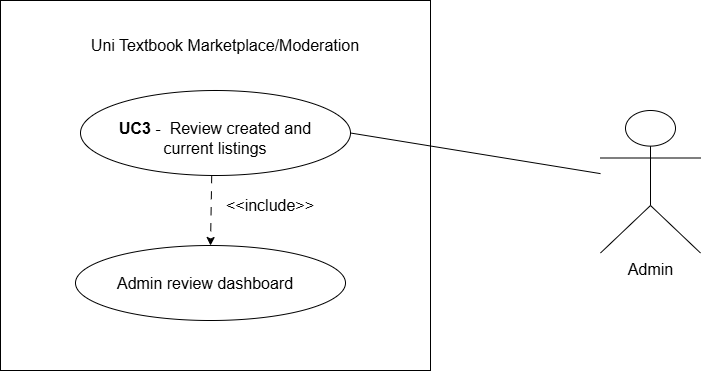

The diagram above was exported from draw.io. Its source (the exported page's mxGraphModel, read from the mxfile embedded in the PNG):
<mxGraphModel dx="1720" dy="-1096" grid="1" gridSize="10" guides="1" tooltips="1" connect="1" arrows="1" fold="1" page="1" pageScale="1" pageWidth="850" pageHeight="1100" math="0" shadow="0">
  <root>
    <mxCell id="0" />
    <mxCell id="1" parent="0" />
    <mxCell id="uS4oBmK4UuoRqVgyWqLC-94" parent="1" style="shape=umlActor;verticalLabelPosition=bottom;verticalAlign=top;html=1;outlineConnect=0;" value="&lt;font style=&quot;font-size: 16px;&quot;&gt;Admin&lt;/font&gt;" vertex="1">
      <mxGeometry height="142.5" width="100" x="870" y="2540" as="geometry" />
    </mxCell>
    <mxCell id="BfIbghIGXy-gCx-GEQ0J-1" parent="1" style="rounded=0;whiteSpace=wrap;html=1;" value="" vertex="1">
      <mxGeometry height="370" width="430" x="270" y="2430" as="geometry" />
    </mxCell>
    <mxCell id="BfIbghIGXy-gCx-GEQ0J-4" parent="1" style="text;html=1;whiteSpace=wrap;strokeColor=none;fillColor=none;align=center;verticalAlign=middle;rounded=0;" value="&lt;font style=&quot;font-size: 16px;&quot;&gt;Uni Textbook Marketplace/Moderation&lt;/font&gt;" vertex="1">
      <mxGeometry height="30" width="340" x="325" y="2460" as="geometry" />
    </mxCell>
    <mxCell id="BfIbghIGXy-gCx-GEQ0J-5" parent="1" style="ellipse;whiteSpace=wrap;html=1;" value="" vertex="1">
      <mxGeometry height="85" width="270" x="350" y="2520" as="geometry" />
    </mxCell>
    <mxCell id="BfIbghIGXy-gCx-GEQ0J-6" parent="1" style="ellipse;whiteSpace=wrap;html=1;" value="" vertex="1">
      <mxGeometry height="75" width="270" x="345" y="2675" as="geometry" />
    </mxCell>
    <mxCell id="BfIbghIGXy-gCx-GEQ0J-7" edge="1" parent="1" source="BfIbghIGXy-gCx-GEQ0J-5" style="endArrow=classic;html=1;rounded=0;entryX=0.5;entryY=0;entryDx=0;entryDy=0;dashed=1;dashPattern=8 8;exitX=0.486;exitY=0.997;exitDx=0;exitDy=0;exitPerimeter=0;" target="BfIbghIGXy-gCx-GEQ0J-6" value="">
      <mxGeometry height="50" relative="1" width="50" as="geometry">
        <mxPoint x="490" y="2600" as="sourcePoint" />
        <mxPoint x="494.8" y="2690" as="targetPoint" />
      </mxGeometry>
    </mxCell>
    <mxCell id="BfIbghIGXy-gCx-GEQ0J-8" parent="1" style="text;html=1;whiteSpace=wrap;strokeColor=none;fillColor=none;align=center;verticalAlign=middle;rounded=0;" value="&lt;font style=&quot;font-size: 16px;&quot;&gt;&amp;lt;&amp;lt;include&amp;gt;&amp;gt;&lt;/font&gt;" vertex="1">
      <mxGeometry height="30" width="100" x="490" y="2620" as="geometry" />
    </mxCell>
    <mxCell id="BfIbghIGXy-gCx-GEQ0J-9" parent="1" style="text;html=1;whiteSpace=wrap;strokeColor=none;fillColor=none;align=center;verticalAlign=middle;rounded=0;" value="&lt;font style=&quot;font-size: 16px;&quot;&gt;&lt;b&gt;UC3&lt;/b&gt;&amp;nbsp;-&amp;nbsp; Review created and current listings&lt;/font&gt;" vertex="1">
      <mxGeometry height="30" width="230" x="370" y="2552.5" as="geometry" />
    </mxCell>
    <mxCell id="FGCpbhhOqLOB471S99h_-1" parent="1" style="text;html=1;whiteSpace=wrap;strokeColor=none;fillColor=none;align=center;verticalAlign=middle;rounded=0;" value="&lt;span style=&quot;font-size: 16px;&quot;&gt;Admin review dashboard&lt;/span&gt;" vertex="1">
      <mxGeometry height="30" width="230" x="360" y="2697.5" as="geometry" />
    </mxCell>
    <mxCell id="FGCpbhhOqLOB471S99h_-2" edge="1" parent="1" source="BfIbghIGXy-gCx-GEQ0J-5" style="endArrow=none;html=1;rounded=0;exitX=1;exitY=0.5;exitDx=0;exitDy=0;" target="uS4oBmK4UuoRqVgyWqLC-94" value="">
      <mxGeometry height="50" relative="1" width="50" as="geometry">
        <mxPoint x="660" y="2630" as="sourcePoint" />
        <mxPoint x="710" y="2580" as="targetPoint" />
      </mxGeometry>
    </mxCell>
  </root>
</mxGraphModel>